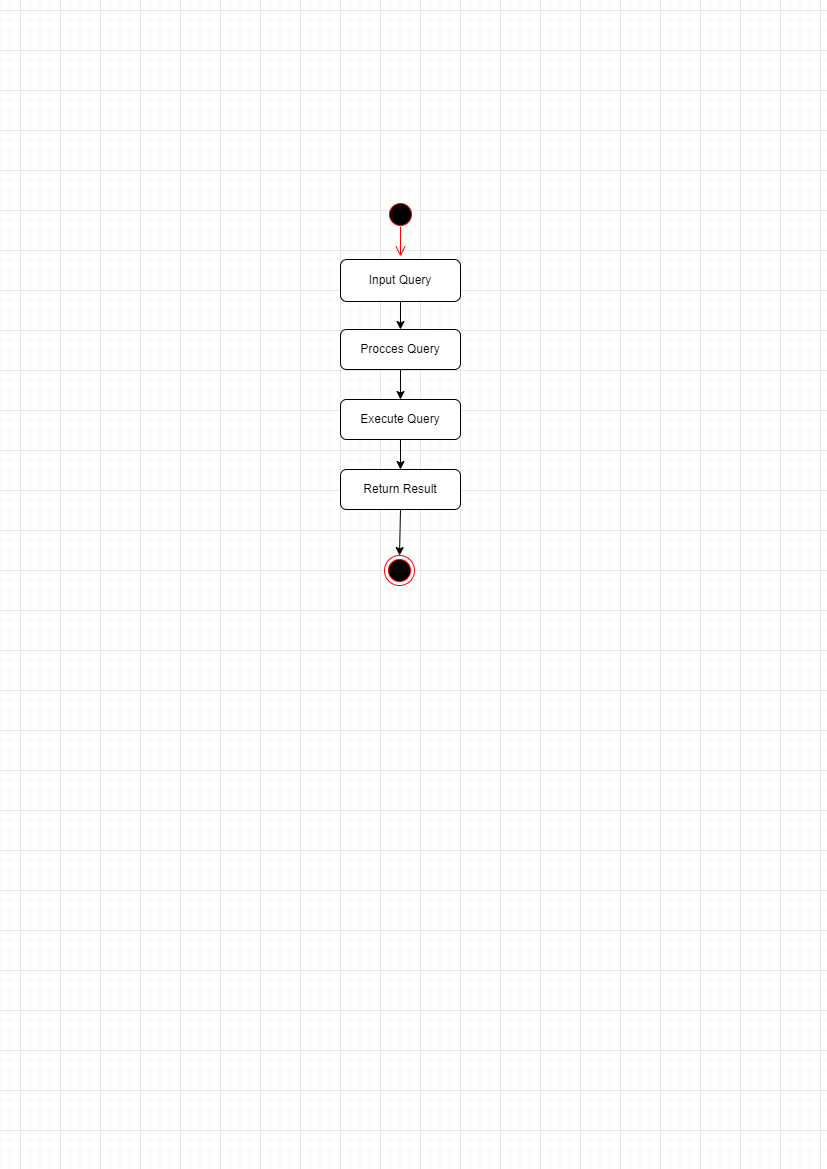

The diagram above was exported from draw.io. Its source (the exported page's mxGraphModel, read from the mxfile embedded in the PNG):
<mxGraphModel dx="1038" dy="1740" grid="1" gridSize="10" guides="1" tooltips="1" connect="1" arrows="1" fold="1" page="1" pageScale="1" pageWidth="827" pageHeight="1169" math="0" shadow="0">
  <root>
    <mxCell id="0" />
    <mxCell id="1" parent="0" />
    <mxCell id="wq8nYl7d-TIIEZm1NCVK-1" value="" style="ellipse;html=1;shape=startState;fillColor=#000000;strokeColor=#ff0000;" vertex="1" parent="1">
      <mxGeometry x="385" y="-970" width="30" height="30" as="geometry" />
    </mxCell>
    <mxCell id="wq8nYl7d-TIIEZm1NCVK-2" value="" style="edgeStyle=orthogonalEdgeStyle;html=1;verticalAlign=bottom;endArrow=open;endSize=8;strokeColor=#ff0000;rounded=0;" edge="1" parent="1">
      <mxGeometry relative="1" as="geometry">
        <mxPoint x="400" y="-913" as="targetPoint" />
        <mxPoint x="400" y="-943" as="sourcePoint" />
      </mxGeometry>
    </mxCell>
    <mxCell id="wq8nYl7d-TIIEZm1NCVK-3" value="Input Query" style="rounded=1;whiteSpace=wrap;html=1;" vertex="1" parent="1">
      <mxGeometry x="340" y="-910" width="120" height="42" as="geometry" />
    </mxCell>
    <mxCell id="wq8nYl7d-TIIEZm1NCVK-4" value="" style="ellipse;html=1;shape=endState;fillColor=#000000;strokeColor=#ff0000;" vertex="1" parent="1">
      <mxGeometry x="384" y="-614" width="30" height="30" as="geometry" />
    </mxCell>
    <mxCell id="wq8nYl7d-TIIEZm1NCVK-5" value="" style="endArrow=classic;html=1;rounded=0;exitX=0.5;exitY=1;exitDx=0;exitDy=0;" edge="1" parent="1" source="wq8nYl7d-TIIEZm1NCVK-3">
      <mxGeometry width="50" height="50" relative="1" as="geometry">
        <mxPoint x="385" y="-800" as="sourcePoint" />
        <mxPoint x="400" y="-840" as="targetPoint" />
      </mxGeometry>
    </mxCell>
    <mxCell id="wq8nYl7d-TIIEZm1NCVK-6" value="Procces Query" style="rounded=1;whiteSpace=wrap;html=1;" vertex="1" parent="1">
      <mxGeometry x="340" y="-840" width="120" height="40" as="geometry" />
    </mxCell>
    <mxCell id="wq8nYl7d-TIIEZm1NCVK-7" value="Execute Query" style="rounded=1;whiteSpace=wrap;html=1;" vertex="1" parent="1">
      <mxGeometry x="340" y="-770" width="120" height="40" as="geometry" />
    </mxCell>
    <mxCell id="wq8nYl7d-TIIEZm1NCVK-8" value="Return Result" style="rounded=1;whiteSpace=wrap;html=1;" vertex="1" parent="1">
      <mxGeometry x="340" y="-700" width="120" height="40" as="geometry" />
    </mxCell>
    <mxCell id="wq8nYl7d-TIIEZm1NCVK-9" value="" style="endArrow=classic;html=1;rounded=0;exitX=0.5;exitY=1;exitDx=0;exitDy=0;entryX=0.5;entryY=0;entryDx=0;entryDy=0;" edge="1" parent="1" source="wq8nYl7d-TIIEZm1NCVK-6" target="wq8nYl7d-TIIEZm1NCVK-7">
      <mxGeometry width="50" height="50" relative="1" as="geometry">
        <mxPoint x="390" y="-770" as="sourcePoint" />
        <mxPoint x="440" y="-820" as="targetPoint" />
      </mxGeometry>
    </mxCell>
    <mxCell id="wq8nYl7d-TIIEZm1NCVK-10" value="" style="endArrow=classic;html=1;rounded=0;entryX=0.5;entryY=0;entryDx=0;entryDy=0;exitX=0.5;exitY=1;exitDx=0;exitDy=0;exitPerimeter=0;" edge="1" parent="1" source="wq8nYl7d-TIIEZm1NCVK-7" target="wq8nYl7d-TIIEZm1NCVK-8">
      <mxGeometry width="50" height="50" relative="1" as="geometry">
        <mxPoint x="390" y="-770" as="sourcePoint" />
        <mxPoint x="440" y="-820" as="targetPoint" />
      </mxGeometry>
    </mxCell>
    <mxCell id="wq8nYl7d-TIIEZm1NCVK-11" value="" style="endArrow=classic;html=1;rounded=0;entryX=0.5;entryY=0;entryDx=0;entryDy=0;" edge="1" parent="1" target="wq8nYl7d-TIIEZm1NCVK-4">
      <mxGeometry width="50" height="50" relative="1" as="geometry">
        <mxPoint x="400" y="-660" as="sourcePoint" />
        <mxPoint x="440" y="-820" as="targetPoint" />
      </mxGeometry>
    </mxCell>
  </root>
</mxGraphModel>